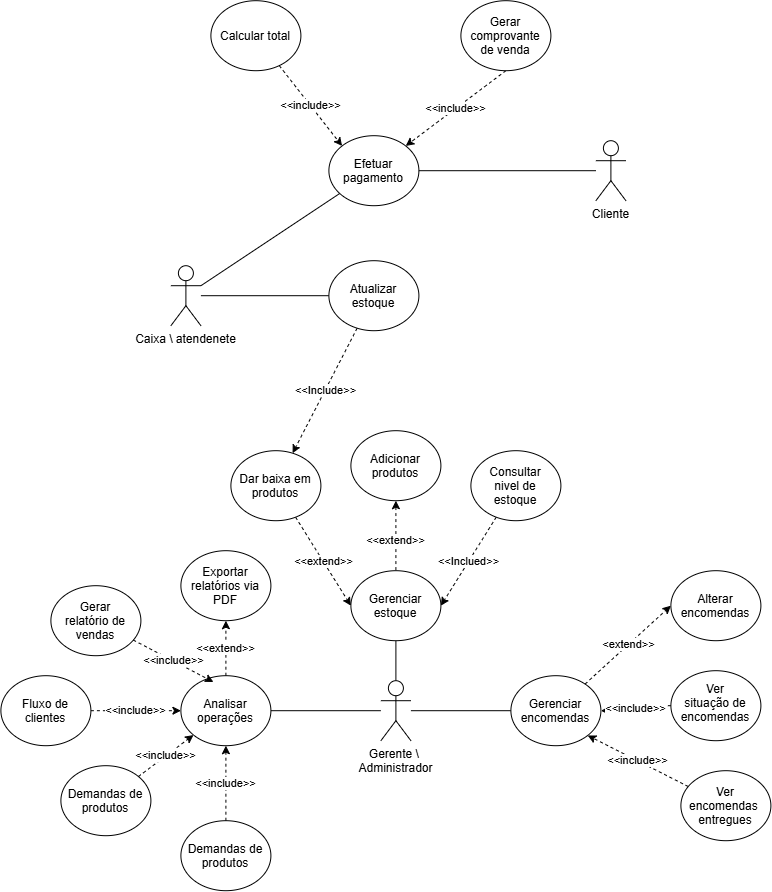

The diagram above was exported from draw.io. Its source (the exported page's mxGraphModel, read from the mxfile embedded in the PNG):
<mxGraphModel dx="1498" dy="729" grid="1" gridSize="10" guides="1" tooltips="1" connect="1" arrows="1" fold="1" page="1" pageScale="1" pageWidth="827" pageHeight="1169" math="0" shadow="0">
  <root>
    <mxCell id="0" />
    <mxCell id="1" parent="0" />
    <mxCell id="UT-oXM91UZAWvTm16SAg-41" edge="1" parent="1" source="UT-oXM91UZAWvTm16SAg-2" style="rounded=0;orthogonalLoop=1;jettySize=auto;html=1;shape=wire;dashed=1;endArrow=none;endFill=0;" target="UT-oXM91UZAWvTm16SAg-5">
      <mxGeometry relative="1" as="geometry">
        <mxPoint x="305" y="400" as="targetPoint" />
      </mxGeometry>
    </mxCell>
    <mxCell id="UT-oXM91UZAWvTm16SAg-53" edge="1" parent="1" source="UT-oXM91UZAWvTm16SAg-2" style="rounded=0;orthogonalLoop=1;jettySize=auto;html=1;entryX=0;entryY=0.5;entryDx=0;entryDy=0;endArrow=none;endFill=0;" target="UT-oXM91UZAWvTm16SAg-50">
      <mxGeometry relative="1" as="geometry" />
    </mxCell>
    <mxCell id="UT-oXM91UZAWvTm16SAg-2" parent="1" style="shape=umlActor;verticalLabelPosition=bottom;verticalAlign=top;html=1;outlineConnect=0;" value="Caixa \ atendenete&lt;div&gt;&lt;br&gt;&lt;/div&gt;" vertex="1">
      <mxGeometry height="60" width="30" x="200" y="465" as="geometry" />
    </mxCell>
    <mxCell id="UT-oXM91UZAWvTm16SAg-29" edge="1" parent="1" source="UT-oXM91UZAWvTm16SAg-3" style="edgeStyle=orthogonalEdgeStyle;rounded=0;orthogonalLoop=1;jettySize=auto;html=1;endArrow=none;endFill=0;" target="UT-oXM91UZAWvTm16SAg-7">
      <mxGeometry relative="1" as="geometry" />
    </mxCell>
    <mxCell id="UT-oXM91UZAWvTm16SAg-30" edge="1" parent="1" source="UT-oXM91UZAWvTm16SAg-3" style="rounded=0;orthogonalLoop=1;jettySize=auto;html=1;entryX=1;entryY=0.5;entryDx=0;entryDy=0;endArrow=none;endFill=0;" target="UT-oXM91UZAWvTm16SAg-12">
      <mxGeometry relative="1" as="geometry" />
    </mxCell>
    <mxCell id="UT-oXM91UZAWvTm16SAg-31" edge="1" parent="1" source="UT-oXM91UZAWvTm16SAg-3" style="edgeStyle=orthogonalEdgeStyle;rounded=0;orthogonalLoop=1;jettySize=auto;html=1;endArrow=none;endFill=0;" target="UT-oXM91UZAWvTm16SAg-27">
      <mxGeometry relative="1" as="geometry" />
    </mxCell>
    <mxCell id="UT-oXM91UZAWvTm16SAg-3" parent="1" style="shape=umlActor;verticalLabelPosition=bottom;verticalAlign=top;html=1;outlineConnect=0;" value="Gerente \&amp;nbsp;&lt;div&gt;Administrador&lt;/div&gt;" vertex="1">
      <mxGeometry height="60" width="30" x="410" y="880" as="geometry" />
    </mxCell>
    <mxCell id="UT-oXM91UZAWvTm16SAg-5" parent="1" style="ellipse;whiteSpace=wrap;html=1;shapeInside=1;" value="Efetuar pagamento" vertex="1">
      <mxGeometry height="70" width="90" x="358" y="335" as="geometry" />
    </mxCell>
    <mxCell id="UT-oXM91UZAWvTm16SAg-46" edge="1" parent="1" source="UT-oXM91UZAWvTm16SAg-6" style="rounded=0;orthogonalLoop=1;jettySize=auto;html=1;entryX=1;entryY=0;entryDx=0;entryDy=0;dashed=1;exitX=0.5;exitY=1;exitDx=0;exitDy=0;" target="UT-oXM91UZAWvTm16SAg-5" value="&amp;lt;&amp;lt;include&amp;gt;&amp;gt;">
      <mxGeometry relative="1" as="geometry">
        <mxPoint x="325.2253327022304" y="229.0844423407682" as="sourcePoint" />
      </mxGeometry>
    </mxCell>
    <mxCell id="UT-oXM91UZAWvTm16SAg-6" parent="1" style="ellipse;whiteSpace=wrap;html=1;shapeInside=1;" value="Gerar comprovante de venda" vertex="1">
      <mxGeometry height="70" width="90" x="490" y="200" as="geometry" />
    </mxCell>
    <mxCell id="UT-oXM91UZAWvTm16SAg-7" parent="1" style="ellipse;whiteSpace=wrap;html=1;shapeInside=1;" value="Gerenciar estoque" vertex="1">
      <mxGeometry height="70" width="90" x="380" y="770" as="geometry" />
    </mxCell>
    <mxCell id="UT-oXM91UZAWvTm16SAg-61" edge="1" parent="1" source="UT-oXM91UZAWvTm16SAg-8" style="rounded=0;orthogonalLoop=1;jettySize=auto;html=1;entryX=1;entryY=0.5;entryDx=0;entryDy=0;dashed=1;" target="UT-oXM91UZAWvTm16SAg-7" value="&amp;lt;&amp;lt;Inclued&amp;gt;&amp;gt;">
      <mxGeometry relative="1" as="geometry" />
    </mxCell>
    <mxCell id="UT-oXM91UZAWvTm16SAg-8" parent="1" style="ellipse;whiteSpace=wrap;html=1;shapeInside=1;" value="Consultar nivel de estoque" vertex="1">
      <mxGeometry height="70" width="90" x="500" y="650" as="geometry" />
    </mxCell>
    <mxCell id="UT-oXM91UZAWvTm16SAg-16" edge="1" parent="1" source="UT-oXM91UZAWvTm16SAg-9" style="rounded=0;orthogonalLoop=1;jettySize=auto;html=1;entryX=0.5;entryY=0;entryDx=0;entryDy=0;dashed=1;startArrow=classic;startFill=1;endArrow=none;endFill=0;" target="UT-oXM91UZAWvTm16SAg-7" value="&amp;lt;&amp;lt;extend&amp;gt;&amp;gt;">
      <mxGeometry relative="1" x="0.1429" as="geometry">
        <mxPoint as="offset" />
      </mxGeometry>
    </mxCell>
    <mxCell id="UT-oXM91UZAWvTm16SAg-9" parent="1" style="ellipse;whiteSpace=wrap;html=1;shapeInside=1;" value="Adicionar produtos" vertex="1">
      <mxGeometry height="70" width="90" x="380" y="630" as="geometry" />
    </mxCell>
    <mxCell id="UT-oXM91UZAWvTm16SAg-62" edge="1" parent="1" source="UT-oXM91UZAWvTm16SAg-10" style="rounded=0;orthogonalLoop=1;jettySize=auto;html=1;entryX=0;entryY=0.5;entryDx=0;entryDy=0;dashed=1;startArrow=none;startFill=0;endArrow=classic;endFill=1;" target="UT-oXM91UZAWvTm16SAg-7" value="&amp;lt;&amp;lt;extend&amp;gt;&amp;gt;">
      <mxGeometry relative="1" as="geometry" />
    </mxCell>
    <mxCell id="UT-oXM91UZAWvTm16SAg-10" parent="1" style="ellipse;whiteSpace=wrap;html=1;shapeInside=1;" value="Dar baixa em produtos" vertex="1">
      <mxGeometry height="70" width="90" x="260" y="650" as="geometry" />
    </mxCell>
    <mxCell id="UT-oXM91UZAWvTm16SAg-11" parent="1" style="ellipse;whiteSpace=wrap;html=1;shapeInside=1;" value="Gerar relatório de vendas" vertex="1">
      <mxGeometry height="70" width="90" x="80" y="785" as="geometry" />
    </mxCell>
    <mxCell id="UT-oXM91UZAWvTm16SAg-66" edge="1" parent="1" source="UT-oXM91UZAWvTm16SAg-12" style="edgeStyle=orthogonalEdgeStyle;rounded=0;orthogonalLoop=1;jettySize=auto;html=1;entryX=0.5;entryY=1;entryDx=0;entryDy=0;dashed=1;" target="UT-oXM91UZAWvTm16SAg-65" value="&amp;lt;&amp;lt;extend&amp;gt;&amp;gt;">
      <mxGeometry relative="1" as="geometry" />
    </mxCell>
    <mxCell id="UT-oXM91UZAWvTm16SAg-12" parent="1" style="ellipse;whiteSpace=wrap;html=1;shapeInside=1;" value="Analisar operações" vertex="1">
      <mxGeometry height="70" width="90" x="210" y="875" as="geometry" />
    </mxCell>
    <mxCell id="UT-oXM91UZAWvTm16SAg-32" edge="1" parent="1" source="UT-oXM91UZAWvTm16SAg-25" style="edgeStyle=orthogonalEdgeStyle;rounded=0;orthogonalLoop=1;jettySize=auto;html=1;entryX=0;entryY=0.5;entryDx=0;entryDy=0;dashed=1;" target="UT-oXM91UZAWvTm16SAg-12" value="&amp;lt;&amp;lt;include&amp;gt;&amp;gt;">
      <mxGeometry relative="1" as="geometry" />
    </mxCell>
    <mxCell id="UT-oXM91UZAWvTm16SAg-25" parent="1" style="ellipse;whiteSpace=wrap;html=1;shapeInside=1;" value="Fluxo de clientes" vertex="1">
      <mxGeometry height="70" width="90" x="30" y="875" as="geometry" />
    </mxCell>
    <mxCell id="UT-oXM91UZAWvTm16SAg-34" edge="1" parent="1" source="UT-oXM91UZAWvTm16SAg-26" style="rounded=0;orthogonalLoop=1;jettySize=auto;html=1;dashed=1;" target="UT-oXM91UZAWvTm16SAg-12" value="&amp;lt;&amp;lt;include&amp;gt;&amp;gt;">
      <mxGeometry relative="1" as="geometry" />
    </mxCell>
    <mxCell id="UT-oXM91UZAWvTm16SAg-26" parent="1" style="ellipse;whiteSpace=wrap;html=1;shapeInside=1;" value="Demandas de produtos" vertex="1">
      <mxGeometry height="70" width="90" x="90" y="965" as="geometry" />
    </mxCell>
    <mxCell id="UT-oXM91UZAWvTm16SAg-40" edge="1" parent="1" source="UT-oXM91UZAWvTm16SAg-27" style="rounded=0;orthogonalLoop=1;jettySize=auto;html=1;entryX=0;entryY=0.5;entryDx=0;entryDy=0;dashed=1;startArrow=none;startFill=0;endArrow=classic;endFill=1;" target="UT-oXM91UZAWvTm16SAg-35" value="&amp;lt;extend&amp;gt;&amp;gt;">
      <mxGeometry relative="1" x="0.0039" as="geometry">
        <mxPoint as="offset" />
      </mxGeometry>
    </mxCell>
    <mxCell id="UT-oXM91UZAWvTm16SAg-27" parent="1" style="ellipse;whiteSpace=wrap;html=1;shapeInside=1;" value="Gerenciar encomendas" vertex="1">
      <mxGeometry height="70" width="90" x="540" y="875" as="geometry" />
    </mxCell>
    <mxCell id="UT-oXM91UZAWvTm16SAg-33" edge="1" parent="1" source="UT-oXM91UZAWvTm16SAg-11" style="rounded=0;orthogonalLoop=1;jettySize=auto;html=1;entryX=0.362;entryY=0.09;entryDx=0;entryDy=0;entryPerimeter=0;dashed=1;" target="UT-oXM91UZAWvTm16SAg-12" value="&amp;lt;&amp;lt;include&amp;gt;&amp;gt;">
      <mxGeometry relative="1" as="geometry" />
    </mxCell>
    <mxCell id="UT-oXM91UZAWvTm16SAg-35" parent="1" style="ellipse;whiteSpace=wrap;html=1;shapeInside=1;" value="Alterar encomendas" vertex="1">
      <mxGeometry height="70" width="90" x="700" y="770" as="geometry" />
    </mxCell>
    <mxCell id="UT-oXM91UZAWvTm16SAg-38" edge="1" parent="1" source="UT-oXM91UZAWvTm16SAg-36" style="edgeStyle=orthogonalEdgeStyle;rounded=0;orthogonalLoop=1;jettySize=auto;html=1;dashed=1;" target="UT-oXM91UZAWvTm16SAg-27" value="&amp;lt;&amp;lt;include&amp;gt;&amp;gt;">
      <mxGeometry relative="1" as="geometry" />
    </mxCell>
    <mxCell id="UT-oXM91UZAWvTm16SAg-36" parent="1" style="ellipse;whiteSpace=wrap;html=1;shapeInside=1;" value="Ver situação de encomendas" vertex="1">
      <mxGeometry height="70" width="90" x="700" y="870" as="geometry" />
    </mxCell>
    <mxCell id="UT-oXM91UZAWvTm16SAg-39" edge="1" parent="1" source="UT-oXM91UZAWvTm16SAg-37" style="rounded=0;orthogonalLoop=1;jettySize=auto;html=1;entryX=1;entryY=1;entryDx=0;entryDy=0;dashed=1;" target="UT-oXM91UZAWvTm16SAg-27" value="&amp;lt;&amp;lt;include&amp;gt;&amp;gt;">
      <mxGeometry relative="1" as="geometry" />
    </mxCell>
    <mxCell id="UT-oXM91UZAWvTm16SAg-37" parent="1" style="ellipse;whiteSpace=wrap;html=1;shapeInside=1;" value="Ver encomendas&amp;nbsp; entregues" vertex="1">
      <mxGeometry height="70" width="90" x="710" y="970" as="geometry" />
    </mxCell>
    <mxCell id="UT-oXM91UZAWvTm16SAg-43" edge="1" parent="1" source="UT-oXM91UZAWvTm16SAg-42" style="rounded=0;orthogonalLoop=1;jettySize=auto;html=1;endArrow=none;endFill=0;" target="UT-oXM91UZAWvTm16SAg-5">
      <mxGeometry relative="1" as="geometry" />
    </mxCell>
    <mxCell id="UT-oXM91UZAWvTm16SAg-42" parent="1" style="shape=umlActor;verticalLabelPosition=bottom;verticalAlign=top;html=1;outlineConnect=0;" value="Cliente" vertex="1">
      <mxGeometry height="60" width="30" x="625" y="340" as="geometry" />
    </mxCell>
    <mxCell id="UT-oXM91UZAWvTm16SAg-59" edge="1" parent="1" source="UT-oXM91UZAWvTm16SAg-50" style="rounded=0;orthogonalLoop=1;jettySize=auto;html=1;dashed=1;" target="UT-oXM91UZAWvTm16SAg-10" value="&amp;lt;&amp;lt;Include&amp;gt;&amp;gt;">
      <mxGeometry relative="1" as="geometry" />
    </mxCell>
    <mxCell id="UT-oXM91UZAWvTm16SAg-50" parent="1" style="ellipse;whiteSpace=wrap;html=1;shapeInside=1;" value="Atualizar estoque" vertex="1">
      <mxGeometry height="70" width="90" x="358" y="460" as="geometry" />
    </mxCell>
    <mxCell id="UT-oXM91UZAWvTm16SAg-56" edge="1" parent="1" source="UT-oXM91UZAWvTm16SAg-55" style="rounded=0;orthogonalLoop=1;jettySize=auto;html=1;entryX=0;entryY=0;entryDx=0;entryDy=0;dashed=1;" target="UT-oXM91UZAWvTm16SAg-5" value="&amp;lt;&amp;lt;include&amp;gt;&amp;gt;">
      <mxGeometry relative="1" as="geometry" />
    </mxCell>
    <mxCell id="UT-oXM91UZAWvTm16SAg-55" parent="1" style="ellipse;whiteSpace=wrap;html=1;shapeInside=1;" value="Calcular total" vertex="1">
      <mxGeometry height="70" width="90" x="240" y="200" as="geometry" />
    </mxCell>
    <mxCell id="UT-oXM91UZAWvTm16SAg-64" edge="1" parent="1" source="UT-oXM91UZAWvTm16SAg-63" style="rounded=0;orthogonalLoop=1;jettySize=auto;html=1;entryX=0.5;entryY=1;entryDx=0;entryDy=0;dashed=1;" target="UT-oXM91UZAWvTm16SAg-12" value="&amp;lt;&amp;lt;include&amp;gt;&amp;gt;">
      <mxGeometry relative="1" as="geometry" />
    </mxCell>
    <mxCell id="UT-oXM91UZAWvTm16SAg-63" parent="1" style="ellipse;whiteSpace=wrap;html=1;shapeInside=1;" value="Demandas de produtos" vertex="1">
      <mxGeometry height="70" width="90" x="210" y="1020" as="geometry" />
    </mxCell>
    <mxCell id="UT-oXM91UZAWvTm16SAg-65" parent="1" style="ellipse;whiteSpace=wrap;html=1;shapeInside=1;" value="Exportar relatórios via PDF" vertex="1">
      <mxGeometry height="70" width="90" x="210" y="750" as="geometry" />
    </mxCell>
  </root>
</mxGraphModel>